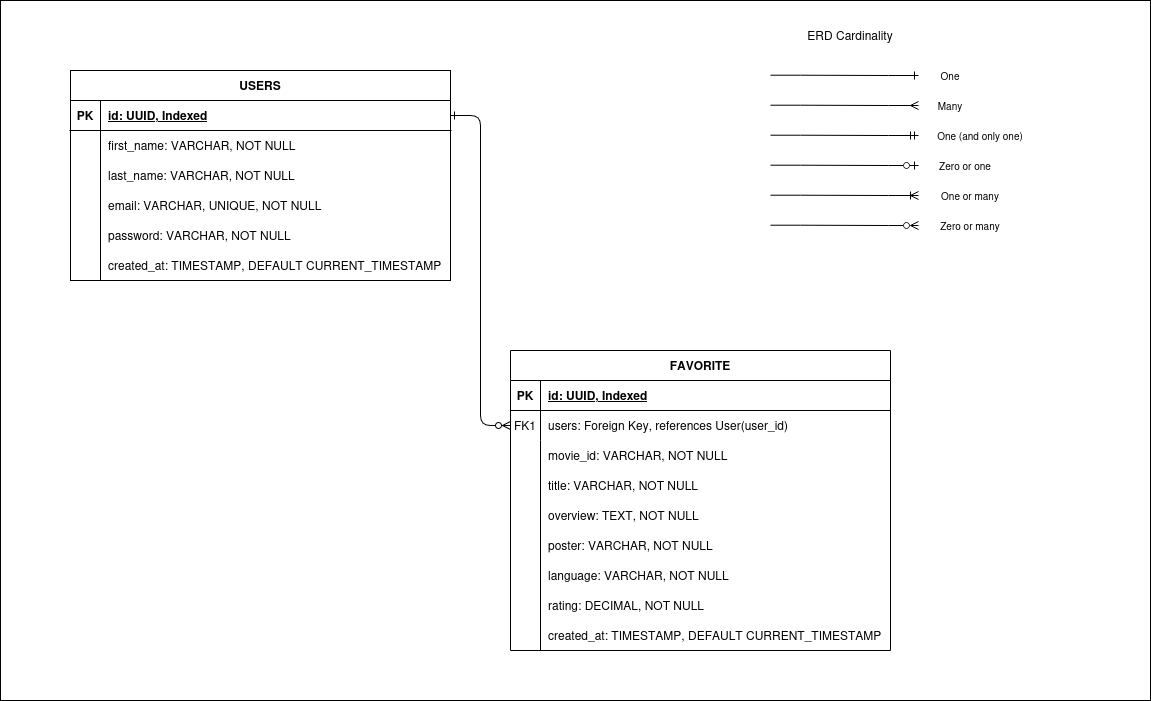

The diagram above was exported from draw.io. Its source (the exported page's mxGraphModel, read from the mxfile embedded in the PNG):
<mxGraphModel dx="1954" dy="1086" grid="1" gridSize="10" guides="1" tooltips="1" connect="1" arrows="1" fold="1" page="1" pageScale="1" pageWidth="850" pageHeight="1100" math="0" shadow="0" extFonts="Permanent Marker^https://fonts.googleapis.com/css?family=Permanent+Marker">
  <root>
    <mxCell id="0" />
    <mxCell id="1" parent="0" />
    <mxCell id="4CH5ayQ4Ydu0KQfPSDG9-54" value="" style="rounded=0;whiteSpace=wrap;html=1;" vertex="1" parent="1">
      <mxGeometry width="1150" height="700" as="geometry" />
    </mxCell>
    <mxCell id="C-vyLk0tnHw3VtMMgP7b-1" value="" style="edgeStyle=entityRelationEdgeStyle;endArrow=ERzeroToMany;startArrow=ERone;endFill=1;startFill=0;" parent="1" source="C-vyLk0tnHw3VtMMgP7b-24" target="C-vyLk0tnHw3VtMMgP7b-6" edge="1">
      <mxGeometry width="100" height="100" relative="1" as="geometry">
        <mxPoint x="340" y="720" as="sourcePoint" />
        <mxPoint x="440" y="620" as="targetPoint" />
      </mxGeometry>
    </mxCell>
    <mxCell id="4CH5ayQ4Ydu0KQfPSDG9-18" value="" style="group" vertex="1" connectable="0" parent="1">
      <mxGeometry x="70" y="70" width="380" height="210" as="geometry" />
    </mxCell>
    <mxCell id="C-vyLk0tnHw3VtMMgP7b-23" value="USERS" style="shape=table;startSize=30;container=1;collapsible=1;childLayout=tableLayout;fixedRows=1;rowLines=0;fontStyle=1;align=center;resizeLast=1;fillColor=none;" parent="4CH5ayQ4Ydu0KQfPSDG9-18" vertex="1">
      <mxGeometry width="380" height="210" as="geometry" />
    </mxCell>
    <mxCell id="C-vyLk0tnHw3VtMMgP7b-24" value="" style="shape=partialRectangle;collapsible=0;dropTarget=0;pointerEvents=0;fillColor=none;points=[[0,0.5],[1,0.5]];portConstraint=eastwest;top=0;left=0;right=0;bottom=1;" parent="C-vyLk0tnHw3VtMMgP7b-23" vertex="1">
      <mxGeometry y="30" width="380" height="30" as="geometry" />
    </mxCell>
    <mxCell id="C-vyLk0tnHw3VtMMgP7b-25" value="PK" style="shape=partialRectangle;overflow=hidden;connectable=0;fillColor=none;top=0;left=0;bottom=0;right=0;fontStyle=1;" parent="C-vyLk0tnHw3VtMMgP7b-24" vertex="1">
      <mxGeometry width="30" height="30" as="geometry">
        <mxRectangle width="30" height="30" as="alternateBounds" />
      </mxGeometry>
    </mxCell>
    <mxCell id="C-vyLk0tnHw3VtMMgP7b-26" value="id: UUID, Indexed " style="shape=partialRectangle;overflow=hidden;connectable=0;fillColor=none;top=0;left=0;bottom=0;right=0;align=left;spacingLeft=6;fontStyle=5;" parent="C-vyLk0tnHw3VtMMgP7b-24" vertex="1">
      <mxGeometry x="30" width="350" height="30" as="geometry">
        <mxRectangle width="350" height="30" as="alternateBounds" />
      </mxGeometry>
    </mxCell>
    <mxCell id="C-vyLk0tnHw3VtMMgP7b-27" value="" style="shape=partialRectangle;collapsible=0;dropTarget=0;pointerEvents=0;fillColor=none;points=[[0,0.5],[1,0.5]];portConstraint=eastwest;top=0;left=0;right=0;bottom=0;" parent="C-vyLk0tnHw3VtMMgP7b-23" vertex="1">
      <mxGeometry y="60" width="380" height="30" as="geometry" />
    </mxCell>
    <mxCell id="C-vyLk0tnHw3VtMMgP7b-28" value="" style="shape=partialRectangle;overflow=hidden;connectable=0;fillColor=none;top=0;left=0;bottom=0;right=0;" parent="C-vyLk0tnHw3VtMMgP7b-27" vertex="1">
      <mxGeometry width="30" height="30" as="geometry">
        <mxRectangle width="30" height="30" as="alternateBounds" />
      </mxGeometry>
    </mxCell>
    <mxCell id="C-vyLk0tnHw3VtMMgP7b-29" value="first_name: VARCHAR, NOT NULL" style="shape=partialRectangle;overflow=hidden;connectable=0;fillColor=none;top=0;left=0;bottom=0;right=0;align=left;spacingLeft=6;" parent="C-vyLk0tnHw3VtMMgP7b-27" vertex="1">
      <mxGeometry x="30" width="350" height="30" as="geometry">
        <mxRectangle width="350" height="30" as="alternateBounds" />
      </mxGeometry>
    </mxCell>
    <mxCell id="4CH5ayQ4Ydu0KQfPSDG9-3" value="" style="shape=partialRectangle;overflow=hidden;connectable=0;fillColor=none;top=0;left=0;bottom=0;right=1;" vertex="1" parent="4CH5ayQ4Ydu0KQfPSDG9-18">
      <mxGeometry y="90" width="30" height="30" as="geometry">
        <mxRectangle width="30" height="30" as="alternateBounds" />
      </mxGeometry>
    </mxCell>
    <mxCell id="4CH5ayQ4Ydu0KQfPSDG9-4" value="last_name: VARCHAR, NOT NULL" style="shape=partialRectangle;overflow=hidden;connectable=0;fillColor=none;top=0;left=0;bottom=0;right=0;align=left;spacingLeft=6;" vertex="1" parent="4CH5ayQ4Ydu0KQfPSDG9-18">
      <mxGeometry x="30" y="90" width="350" height="30" as="geometry">
        <mxRectangle width="220" height="30" as="alternateBounds" />
      </mxGeometry>
    </mxCell>
    <mxCell id="4CH5ayQ4Ydu0KQfPSDG9-5" value="" style="shape=partialRectangle;overflow=hidden;connectable=0;fillColor=none;top=0;left=0;bottom=0;right=1;" vertex="1" parent="4CH5ayQ4Ydu0KQfPSDG9-18">
      <mxGeometry y="120" width="30" height="30" as="geometry">
        <mxRectangle width="30" height="30" as="alternateBounds" />
      </mxGeometry>
    </mxCell>
    <mxCell id="4CH5ayQ4Ydu0KQfPSDG9-6" value="email: VARCHAR, UNIQUE, NOT NULL" style="shape=partialRectangle;overflow=hidden;connectable=0;fillColor=none;top=0;left=0;bottom=0;right=0;align=left;spacingLeft=6;" vertex="1" parent="4CH5ayQ4Ydu0KQfPSDG9-18">
      <mxGeometry x="30" y="120" width="350" height="30" as="geometry">
        <mxRectangle width="220" height="30" as="alternateBounds" />
      </mxGeometry>
    </mxCell>
    <mxCell id="4CH5ayQ4Ydu0KQfPSDG9-7" value="" style="shape=partialRectangle;overflow=hidden;connectable=0;fillColor=none;top=0;left=0;bottom=0;right=1;" vertex="1" parent="4CH5ayQ4Ydu0KQfPSDG9-18">
      <mxGeometry y="150" width="30" height="30" as="geometry">
        <mxRectangle width="30" height="30" as="alternateBounds" />
      </mxGeometry>
    </mxCell>
    <mxCell id="4CH5ayQ4Ydu0KQfPSDG9-8" value="password: VARCHAR, NOT NULL" style="shape=partialRectangle;overflow=hidden;connectable=0;fillColor=none;top=0;left=0;bottom=0;right=0;align=left;spacingLeft=6;" vertex="1" parent="4CH5ayQ4Ydu0KQfPSDG9-18">
      <mxGeometry x="30" y="150" width="350" height="30" as="geometry">
        <mxRectangle width="220" height="30" as="alternateBounds" />
      </mxGeometry>
    </mxCell>
    <mxCell id="4CH5ayQ4Ydu0KQfPSDG9-9" value="" style="shape=partialRectangle;overflow=hidden;connectable=0;fillColor=none;top=0;left=0;bottom=0;right=1;" vertex="1" parent="4CH5ayQ4Ydu0KQfPSDG9-18">
      <mxGeometry y="180" width="30" height="30" as="geometry">
        <mxRectangle width="30" height="30" as="alternateBounds" />
      </mxGeometry>
    </mxCell>
    <mxCell id="4CH5ayQ4Ydu0KQfPSDG9-10" value="created_at: TIMESTAMP, DEFAULT CURRENT_TIMESTAMP" style="shape=partialRectangle;overflow=hidden;connectable=0;fillColor=none;top=0;left=0;bottom=0;right=0;align=left;spacingLeft=6;" vertex="1" parent="4CH5ayQ4Ydu0KQfPSDG9-18">
      <mxGeometry x="30" y="180" width="350" height="30" as="geometry">
        <mxRectangle width="220" height="30" as="alternateBounds" />
      </mxGeometry>
    </mxCell>
    <mxCell id="4CH5ayQ4Ydu0KQfPSDG9-31" value="" style="group;fillColor=none;" vertex="1" connectable="0" parent="1">
      <mxGeometry x="510" y="350" width="380" height="300" as="geometry" />
    </mxCell>
    <mxCell id="C-vyLk0tnHw3VtMMgP7b-2" value="FAVORITE" style="shape=table;startSize=30;container=1;collapsible=1;childLayout=tableLayout;fixedRows=1;rowLines=0;fontStyle=1;align=center;resizeLast=1;fillColor=none;" parent="4CH5ayQ4Ydu0KQfPSDG9-31" vertex="1">
      <mxGeometry width="380" height="300" as="geometry" />
    </mxCell>
    <mxCell id="C-vyLk0tnHw3VtMMgP7b-3" value="" style="shape=partialRectangle;collapsible=0;dropTarget=0;pointerEvents=0;fillColor=none;points=[[0,0.5],[1,0.5]];portConstraint=eastwest;top=0;left=0;right=0;bottom=1;" parent="C-vyLk0tnHw3VtMMgP7b-2" vertex="1">
      <mxGeometry y="30" width="380" height="30" as="geometry" />
    </mxCell>
    <mxCell id="C-vyLk0tnHw3VtMMgP7b-4" value="PK" style="shape=partialRectangle;overflow=hidden;connectable=0;fillColor=none;top=0;left=0;bottom=0;right=0;fontStyle=1;" parent="C-vyLk0tnHw3VtMMgP7b-3" vertex="1">
      <mxGeometry width="30" height="30" as="geometry">
        <mxRectangle width="30" height="30" as="alternateBounds" />
      </mxGeometry>
    </mxCell>
    <mxCell id="C-vyLk0tnHw3VtMMgP7b-5" value="id: UUID, Indexed " style="shape=partialRectangle;overflow=hidden;connectable=0;fillColor=none;top=0;left=0;bottom=0;right=0;align=left;spacingLeft=6;fontStyle=5;" parent="C-vyLk0tnHw3VtMMgP7b-3" vertex="1">
      <mxGeometry x="30" width="350" height="30" as="geometry">
        <mxRectangle width="350" height="30" as="alternateBounds" />
      </mxGeometry>
    </mxCell>
    <mxCell id="C-vyLk0tnHw3VtMMgP7b-6" value="" style="shape=partialRectangle;collapsible=0;dropTarget=0;pointerEvents=0;fillColor=none;points=[[0,0.5],[1,0.5]];portConstraint=eastwest;top=0;left=0;right=0;bottom=0;" parent="C-vyLk0tnHw3VtMMgP7b-2" vertex="1">
      <mxGeometry y="60" width="380" height="30" as="geometry" />
    </mxCell>
    <mxCell id="C-vyLk0tnHw3VtMMgP7b-7" value="FK1" style="shape=partialRectangle;overflow=hidden;connectable=0;fillColor=none;top=0;left=0;bottom=0;right=0;" parent="C-vyLk0tnHw3VtMMgP7b-6" vertex="1">
      <mxGeometry width="30" height="30" as="geometry">
        <mxRectangle width="30" height="30" as="alternateBounds" />
      </mxGeometry>
    </mxCell>
    <mxCell id="C-vyLk0tnHw3VtMMgP7b-8" value="users: Foreign Key, references User(user_id)" style="shape=partialRectangle;overflow=hidden;connectable=0;fillColor=none;top=0;left=0;bottom=0;right=0;align=left;spacingLeft=6;" parent="C-vyLk0tnHw3VtMMgP7b-6" vertex="1">
      <mxGeometry x="30" width="350" height="30" as="geometry">
        <mxRectangle width="350" height="30" as="alternateBounds" />
      </mxGeometry>
    </mxCell>
    <mxCell id="C-vyLk0tnHw3VtMMgP7b-9" value="" style="shape=partialRectangle;collapsible=0;dropTarget=0;pointerEvents=0;fillColor=none;points=[[0,0.5],[1,0.5]];portConstraint=eastwest;top=0;left=0;right=0;bottom=0;" parent="C-vyLk0tnHw3VtMMgP7b-2" vertex="1">
      <mxGeometry y="90" width="380" height="30" as="geometry" />
    </mxCell>
    <mxCell id="C-vyLk0tnHw3VtMMgP7b-10" value="" style="shape=partialRectangle;overflow=hidden;connectable=0;fillColor=none;top=0;left=0;bottom=0;right=0;" parent="C-vyLk0tnHw3VtMMgP7b-9" vertex="1">
      <mxGeometry width="30" height="30" as="geometry">
        <mxRectangle width="30" height="30" as="alternateBounds" />
      </mxGeometry>
    </mxCell>
    <mxCell id="C-vyLk0tnHw3VtMMgP7b-11" value="movie_id: VARCHAR, NOT NULL" style="shape=partialRectangle;overflow=hidden;connectable=0;fillColor=none;top=0;left=0;bottom=0;right=0;align=left;spacingLeft=6;" parent="C-vyLk0tnHw3VtMMgP7b-9" vertex="1">
      <mxGeometry x="30" width="350" height="30" as="geometry">
        <mxRectangle width="350" height="30" as="alternateBounds" />
      </mxGeometry>
    </mxCell>
    <mxCell id="4CH5ayQ4Ydu0KQfPSDG9-19" value="" style="shape=partialRectangle;overflow=hidden;connectable=0;fillColor=none;top=0;left=0;bottom=0;right=1;" vertex="1" parent="4CH5ayQ4Ydu0KQfPSDG9-31">
      <mxGeometry y="120" width="30" height="30" as="geometry">
        <mxRectangle width="30" height="30" as="alternateBounds" />
      </mxGeometry>
    </mxCell>
    <mxCell id="4CH5ayQ4Ydu0KQfPSDG9-20" value="title: VARCHAR, NOT NULL" style="shape=partialRectangle;overflow=hidden;connectable=0;fillColor=none;top=0;left=0;bottom=0;right=0;align=left;spacingLeft=6;" vertex="1" parent="4CH5ayQ4Ydu0KQfPSDG9-31">
      <mxGeometry x="30" y="120" width="340" height="30" as="geometry">
        <mxRectangle width="340" height="30" as="alternateBounds" />
      </mxGeometry>
    </mxCell>
    <mxCell id="4CH5ayQ4Ydu0KQfPSDG9-21" value="" style="shape=partialRectangle;overflow=hidden;connectable=0;fillColor=none;top=0;left=0;bottom=0;right=1;" vertex="1" parent="4CH5ayQ4Ydu0KQfPSDG9-31">
      <mxGeometry y="150" width="30" height="30" as="geometry">
        <mxRectangle width="30" height="30" as="alternateBounds" />
      </mxGeometry>
    </mxCell>
    <mxCell id="4CH5ayQ4Ydu0KQfPSDG9-22" value="overview: TEXT, NOT NULL" style="shape=partialRectangle;overflow=hidden;connectable=0;fillColor=none;top=0;left=0;bottom=0;right=0;align=left;spacingLeft=6;" vertex="1" parent="4CH5ayQ4Ydu0KQfPSDG9-31">
      <mxGeometry x="30" y="150" width="340" height="30" as="geometry">
        <mxRectangle width="340" height="30" as="alternateBounds" />
      </mxGeometry>
    </mxCell>
    <mxCell id="4CH5ayQ4Ydu0KQfPSDG9-23" value="" style="shape=partialRectangle;overflow=hidden;connectable=0;fillColor=none;top=0;left=0;bottom=0;right=1;" vertex="1" parent="4CH5ayQ4Ydu0KQfPSDG9-31">
      <mxGeometry y="180" width="30" height="30" as="geometry">
        <mxRectangle width="30" height="30" as="alternateBounds" />
      </mxGeometry>
    </mxCell>
    <mxCell id="4CH5ayQ4Ydu0KQfPSDG9-24" value="poster: VARCHAR, NOT NULL" style="shape=partialRectangle;overflow=hidden;connectable=0;fillColor=none;top=0;left=0;bottom=0;right=0;align=left;spacingLeft=6;" vertex="1" parent="4CH5ayQ4Ydu0KQfPSDG9-31">
      <mxGeometry x="30" y="180" width="340" height="30" as="geometry">
        <mxRectangle width="340" height="30" as="alternateBounds" />
      </mxGeometry>
    </mxCell>
    <mxCell id="4CH5ayQ4Ydu0KQfPSDG9-25" value="" style="shape=partialRectangle;overflow=hidden;connectable=0;fillColor=none;top=0;left=0;bottom=0;right=1;" vertex="1" parent="4CH5ayQ4Ydu0KQfPSDG9-31">
      <mxGeometry y="210" width="30" height="30" as="geometry">
        <mxRectangle width="30" height="30" as="alternateBounds" />
      </mxGeometry>
    </mxCell>
    <mxCell id="4CH5ayQ4Ydu0KQfPSDG9-26" value="language: VARCHAR, NOT NULL" style="shape=partialRectangle;overflow=hidden;connectable=0;fillColor=none;top=0;left=0;bottom=0;right=0;align=left;spacingLeft=6;" vertex="1" parent="4CH5ayQ4Ydu0KQfPSDG9-31">
      <mxGeometry x="30" y="210" width="340" height="30" as="geometry">
        <mxRectangle width="340" height="30" as="alternateBounds" />
      </mxGeometry>
    </mxCell>
    <mxCell id="4CH5ayQ4Ydu0KQfPSDG9-27" value="" style="shape=partialRectangle;overflow=hidden;connectable=0;fillColor=none;top=0;left=0;bottom=0;right=1;" vertex="1" parent="4CH5ayQ4Ydu0KQfPSDG9-31">
      <mxGeometry y="240" width="30" height="30" as="geometry">
        <mxRectangle width="30" height="30" as="alternateBounds" />
      </mxGeometry>
    </mxCell>
    <mxCell id="4CH5ayQ4Ydu0KQfPSDG9-28" value="rating: DECIMAL, NOT NULL" style="shape=partialRectangle;overflow=hidden;connectable=0;fillColor=none;top=0;left=0;bottom=0;right=0;align=left;spacingLeft=6;" vertex="1" parent="4CH5ayQ4Ydu0KQfPSDG9-31">
      <mxGeometry x="30" y="240" width="340" height="30" as="geometry">
        <mxRectangle width="340" height="30" as="alternateBounds" />
      </mxGeometry>
    </mxCell>
    <mxCell id="4CH5ayQ4Ydu0KQfPSDG9-29" value="" style="shape=partialRectangle;overflow=hidden;connectable=0;fillColor=none;top=0;left=0;bottom=0;right=1;" vertex="1" parent="4CH5ayQ4Ydu0KQfPSDG9-31">
      <mxGeometry y="270" width="30" height="30" as="geometry">
        <mxRectangle width="30" height="30" as="alternateBounds" />
      </mxGeometry>
    </mxCell>
    <mxCell id="4CH5ayQ4Ydu0KQfPSDG9-30" value="created_at: TIMESTAMP, DEFAULT CURRENT_TIMESTAMP" style="shape=partialRectangle;overflow=hidden;connectable=0;fillColor=none;top=0;left=0;bottom=0;right=0;align=left;spacingLeft=6;" vertex="1" parent="4CH5ayQ4Ydu0KQfPSDG9-31">
      <mxGeometry x="30" y="270" width="350" height="30" as="geometry">
        <mxRectangle width="340" height="30" as="alternateBounds" />
      </mxGeometry>
    </mxCell>
    <mxCell id="4CH5ayQ4Ydu0KQfPSDG9-35" value="ERD Cardinality" style="text;html=1;align=center;verticalAlign=middle;whiteSpace=wrap;rounded=0;" vertex="1" parent="1">
      <mxGeometry x="790" y="20" width="120" height="30" as="geometry" />
    </mxCell>
    <mxCell id="4CH5ayQ4Ydu0KQfPSDG9-37" value="" style="endArrow=ERone;startArrow=none;html=1;rounded=0;edgeStyle=entityRelationEdgeStyle;startFill=0;endFill=0;" edge="1" parent="1">
      <mxGeometry width="50" height="50" relative="1" as="geometry">
        <mxPoint x="770" y="74.71" as="sourcePoint" />
        <mxPoint x="918" y="75" as="targetPoint" />
      </mxGeometry>
    </mxCell>
    <mxCell id="4CH5ayQ4Ydu0KQfPSDG9-38" value="&lt;font style=&quot;font-size: 10px;&quot;&gt;One&lt;/font&gt;" style="text;html=1;align=center;verticalAlign=middle;whiteSpace=wrap;rounded=0;" vertex="1" parent="1">
      <mxGeometry x="920" y="60" width="60" height="30" as="geometry" />
    </mxCell>
    <mxCell id="4CH5ayQ4Ydu0KQfPSDG9-39" value="" style="endArrow=ERmany;startArrow=none;html=1;rounded=0;edgeStyle=entityRelationEdgeStyle;startFill=0;endFill=0;" edge="1" parent="1">
      <mxGeometry width="50" height="50" relative="1" as="geometry">
        <mxPoint x="770" y="104.71" as="sourcePoint" />
        <mxPoint x="918" y="105" as="targetPoint" />
      </mxGeometry>
    </mxCell>
    <mxCell id="4CH5ayQ4Ydu0KQfPSDG9-40" value="&lt;font style=&quot;font-size: 10px;&quot;&gt;Many&lt;/font&gt;" style="text;html=1;align=center;verticalAlign=middle;whiteSpace=wrap;rounded=0;" vertex="1" parent="1">
      <mxGeometry x="920" y="90" width="60" height="30" as="geometry" />
    </mxCell>
    <mxCell id="4CH5ayQ4Ydu0KQfPSDG9-43" value="" style="endArrow=ERmandOne;startArrow=none;html=1;rounded=0;edgeStyle=entityRelationEdgeStyle;startFill=0;endFill=0;" edge="1" parent="1">
      <mxGeometry width="50" height="50" relative="1" as="geometry">
        <mxPoint x="770" y="134.70999999999998" as="sourcePoint" />
        <mxPoint x="918" y="135" as="targetPoint" />
      </mxGeometry>
    </mxCell>
    <mxCell id="4CH5ayQ4Ydu0KQfPSDG9-44" value="&lt;font style=&quot;font-size: 10px;&quot;&gt;One (and only one)&lt;/font&gt;" style="text;html=1;align=center;verticalAlign=middle;whiteSpace=wrap;rounded=0;" vertex="1" parent="1">
      <mxGeometry x="920" y="120" width="120" height="30" as="geometry" />
    </mxCell>
    <mxCell id="4CH5ayQ4Ydu0KQfPSDG9-45" value="" style="endArrow=ERzeroToOne;startArrow=none;html=1;rounded=0;edgeStyle=entityRelationEdgeStyle;startFill=0;endFill=0;" edge="1" parent="1">
      <mxGeometry width="50" height="50" relative="1" as="geometry">
        <mxPoint x="770" y="164.70999999999998" as="sourcePoint" />
        <mxPoint x="918" y="165" as="targetPoint" />
      </mxGeometry>
    </mxCell>
    <mxCell id="4CH5ayQ4Ydu0KQfPSDG9-46" value="&lt;font style=&quot;font-size: 10px;&quot;&gt;Zero or one&lt;/font&gt;" style="text;html=1;align=center;verticalAlign=middle;whiteSpace=wrap;rounded=0;" vertex="1" parent="1">
      <mxGeometry x="920" y="150" width="90" height="30" as="geometry" />
    </mxCell>
    <mxCell id="4CH5ayQ4Ydu0KQfPSDG9-47" value="" style="endArrow=ERoneToMany;startArrow=none;html=1;rounded=0;edgeStyle=entityRelationEdgeStyle;startFill=0;endFill=0;" edge="1" parent="1">
      <mxGeometry width="50" height="50" relative="1" as="geometry">
        <mxPoint x="770" y="194.70999999999998" as="sourcePoint" />
        <mxPoint x="918" y="195" as="targetPoint" />
      </mxGeometry>
    </mxCell>
    <mxCell id="4CH5ayQ4Ydu0KQfPSDG9-48" value="&lt;font style=&quot;font-size: 10px;&quot;&gt;One or many&lt;/font&gt;" style="text;html=1;align=center;verticalAlign=middle;whiteSpace=wrap;rounded=0;" vertex="1" parent="1">
      <mxGeometry x="920" y="180" width="100" height="30" as="geometry" />
    </mxCell>
    <mxCell id="4CH5ayQ4Ydu0KQfPSDG9-49" value="" style="endArrow=ERzeroToMany;startArrow=none;html=1;rounded=0;edgeStyle=entityRelationEdgeStyle;startFill=0;endFill=0;" edge="1" parent="1">
      <mxGeometry width="50" height="50" relative="1" as="geometry">
        <mxPoint x="770" y="224.70999999999998" as="sourcePoint" />
        <mxPoint x="918" y="225" as="targetPoint" />
      </mxGeometry>
    </mxCell>
    <mxCell id="4CH5ayQ4Ydu0KQfPSDG9-50" value="&lt;font style=&quot;font-size: 10px;&quot;&gt;Zero or many&lt;/font&gt;" style="text;html=1;align=center;verticalAlign=middle;whiteSpace=wrap;rounded=0;" vertex="1" parent="1">
      <mxGeometry x="920" y="210" width="100" height="30" as="geometry" />
    </mxCell>
  </root>
</mxGraphModel>